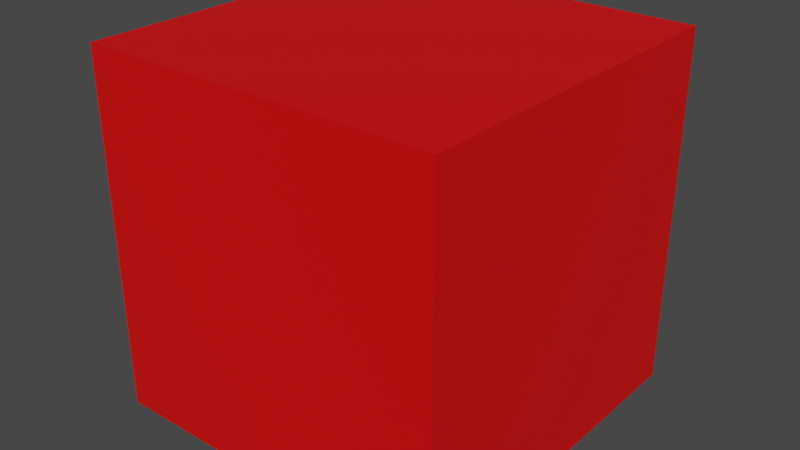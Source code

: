 # Source: blend.blend  (saved by Blender 2.80.74; exported with 4.5.12 LTS)
import bpy
from mathutils import Matrix  # noqa: F401  (used for matrix-valued properties, if any)

bpy.ops.wm.read_factory_settings(use_empty=True)
scene = bpy.context.scene
scene.name = 'Scene'

# ---- collections
col_collection = bpy.data.collections.new('Collection'); scene.collection.children.link(col_collection)

# ---- materials (node trees are filled in below, after node groups)
mat_player = bpy.data.materials.new('player')
mat_player.use_transparent_shadow = False

# ---- material node trees
mat_player.use_nodes = True; mat_player.node_tree.nodes.clear()
_N = mat_player.node_tree.nodes; _L = mat_player.node_tree.links
n0 = _N.new('ShaderNodeOutputMaterial'); n0.name = 'Material Output'; n0.location = (300, 300)
n1 = _N.new('ShaderNodeBsdfPrincipled'); n1.name = 'Principled BSDF'; n1.location = (10, 300)
n1.distribution = 'GGX'
n1.subsurface_method = 'BURLEY'
n1.inputs[0].default_value = (0.8, 0.0009353, 0.0009353, 1.0)
n1.inputs[3].default_value = 1.45
n1.inputs[27].default_value = (0.0, 0.0, 0.0, 1.0)
n1.inputs[28].default_value = 1.0
_L.new(n1.outputs[0], n0.inputs[0])
n0.is_active_output = True

# ---- world
world_world = bpy.data.worlds.new('World'); scene.world = world_world
world_world.use_nodes = True; world_world.node_tree.nodes.clear()
_N = world_world.node_tree.nodes; _L = world_world.node_tree.links
n0 = _N.new('ShaderNodeOutputWorld'); n0.name = 'World Output'; n0.location = (300, 300)
n1 = _N.new('ShaderNodeBackground'); n1.name = 'Background'; n1.location = (10, 300)
n1.inputs[0].default_value = (0.05088, 0.05088, 0.05088, 1.0)
_L.new(n1.outputs[0], n0.inputs[0])
n0.is_active_output = True
world_world.color = (0.05088, 0.05088, 0.05088)
world_world.use_sun_shadow = False
world_world.sun_shadow_jitter_overblur = 0.0

# ---- meshes
me_cube = bpy.data.meshes.new('Cube')
me_cube.from_pydata([(-1.0, -1.0, -1.0), (-1.0, -1.0, 1.0), (-1.0, 1.0, -1.0), (-1.0, 1.0, 1.0), (1.0, -1.0, -1.0), (1.0, -1.0, 1.0), (1.0, 1.0, -1.0), (1.0, 1.0, 1.0)], [], [(0, 1, 3, 2), (2, 3, 7, 6), (6, 7, 5, 4), (4, 5, 1, 0), (2, 6, 4, 0), (7, 3, 1, 5)])
_uv = me_cube.uv_layers.new(name='UVMap')
_uv.uv.foreach_set('vector', [0.375, 0.0, 0.625, 0.0, 0.625, 0.25, 0.375, 0.25, 0.375, 0.25, 0.625, 0.25, 0.625, 0.5, 0.375, 0.5, 0.375, 0.5, 0.625, 0.5, 0.625, 0.75, 0.375, 0.75, 0.375, 0.75, 0.625, 0.75, 0.625, 1.0, 0.375, 1.0, 0.125, 0.5, 0.375, 0.5, 0.375, 0.75, 0.125, 0.75, 0.625, 0.5, 0.875, 0.5, 0.875, 0.75, 0.625, 0.75])
me_cube.materials.append(mat_player)
me_cube.use_remesh_preserve_volume = False
me_cube.use_remesh_preserve_attributes = False
me_cube.use_mirror_vertex_groups = False
me_cube.update()

# ---- objects
ob_cube = bpy.data.objects.new('Cube', me_cube)

# ---- transforms, parenting, visibility, modifiers, constraints
ob_cube.location = (0.0, 0.0, 1.0)
ob_cube.lineart.crease_threshold = 0.0

# ---- collection membership
col_collection.objects.link(ob_cube)

# ---- scene / render settings (as saved in the file)
scene.frame_start = 1; scene.frame_end = 250; scene.frame_set(1)
scene.render.engine = 'BLENDER_EEVEE_NEXT'
scene.cycles.use_denoising = False
scene.cycles.samples = 128
scene.cycles.sampling_pattern = 'TABULATED_SOBOL'
scene.cycles.use_adaptive_sampling = False
scene.cycles.use_light_tree = False
scene.view_settings.view_transform = 'Filmic'
bpy.context.view_layer.update()

# ---- added for rendering (the .blend has no active camera and no usable light): camera, sun
cam_auto = bpy.data.cameras.new('AutoCamera')
cam_auto.lens = 50.0
cam_auto.sensor_width = 36.0
cam_auto.clip_end = 1000.0
ob_auto_camera = bpy.data.objects.new('AutoCamera', cam_auto)
scene.collection.objects.link(ob_auto_camera)
ob_auto_camera.location = (3.20507, -3.84609, 3.56406)
ob_auto_camera.rotation_euler = (1.09748, -7.21219e-08, 0.694738)
scene.camera = ob_auto_camera
light_auto_sun = bpy.data.lights.new('AutoSun', 'SUN')
light_auto_sun.energy = 3.0
light_auto_sun.angle = 0.0523599
ob_auto_sun = bpy.data.objects.new('AutoSun', light_auto_sun)
scene.collection.objects.link(ob_auto_sun)
ob_auto_sun.rotation_euler = (0.872665, 0.174533, 0.523599)
bpy.context.view_layer.update()
